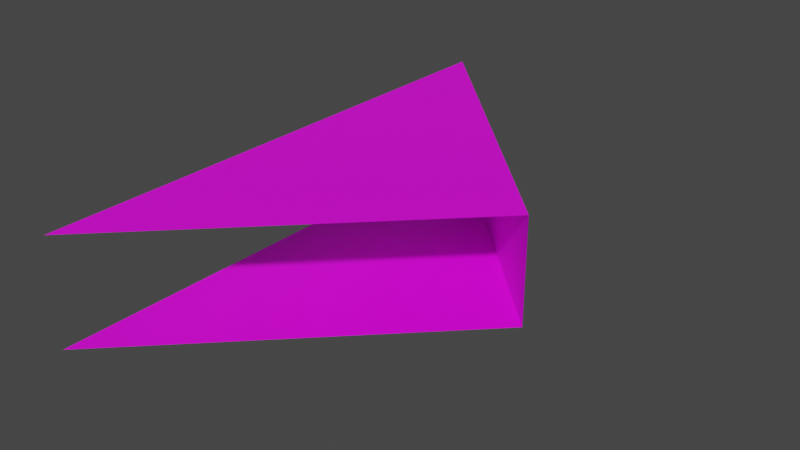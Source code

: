 # Source: 56002.blend  (saved by Blender 2.82.7; exported with 4.5.12 LTS)
import bpy
from mathutils import Matrix  # noqa: F401  (used for matrix-valued properties, if any)

bpy.ops.wm.read_factory_settings(use_empty=True)
scene = bpy.context.scene
scene.name = 'Scene'

# ---- collections
col_collection = bpy.data.collections.new('Collection'); scene.collection.children.link(col_collection)

# ---- images (referenced by path relative to the original .blend; pixels are not part of the script)
import os
ASSET_DIR = os.environ.get("B2B_ASSET_DIR", "")  # directory of the original .blend (textures are referenced by path, not embedded)
HERE = os.path.dirname(os.path.abspath(__file__))  # packed textures are extracted next to this script under _unpacked/

def load_image(name, relpath, width, height, colorspace="sRGB"):
    """Load a texture the original file referenced (path relative to the .blend, or extracted next to this script)."""
    p = next((c for c in (os.path.join(HERE, relpath), os.path.join(ASSET_DIR, relpath)) if relpath and os.path.exists(c)), "")
    if p:
        img = bpy.data.images.load(p, check_existing=True)
        img.name = name
    else:  # same state as the original file: an image datablock whose file is absent (Cycles renders it pink)
        img = bpy.data.images.new(name, width, height)
        img.source = "FILE"
        img.filepath = "//" + (relpath or name)
    img.colorspace_settings.name = colorspace
    return img
img_122_4_0_png = load_image('122_4-0.png', 'textures/122_4-0.png', 1024, 1024, 'sRGB')
img_122_2_0_png = load_image('122_2-0.png', 'textures/122_2-0.png', 1024, 1024, 'sRGB')
img_122_3_0_png = load_image('122_3-0.png', 'textures/122_3-0.png', 1024, 1024, 'sRGB')

# ---- materials (node trees are filled in below, after node groups)
mat_122_4_0 = bpy.data.materials.new('122_4-0')
mat_122_4_0.use_transparent_shadow = False
mat_122_2_0 = bpy.data.materials.new('122_2-0')
mat_122_2_0.use_transparent_shadow = False
mat_122_3_0 = bpy.data.materials.new('122_3-0')
mat_122_3_0.use_transparent_shadow = False

# ---- material node trees
mat_122_4_0.use_nodes = True; mat_122_4_0.node_tree.nodes.clear()
_N = mat_122_4_0.node_tree.nodes; _L = mat_122_4_0.node_tree.links
n0 = _N.new('ShaderNodeBsdfPrincipled'); n0.name = 'Principled BSDF'; n0.location = (0, 300)
n0.distribution = 'GGX'
n0.subsurface_method = 'BURLEY'
n0.inputs[3].default_value = 1.45
n0.inputs[27].default_value = (0.0, 0.0, 0.0, 1.0)
n0.inputs[28].default_value = 1.0
n1 = _N.new('ShaderNodeOutputMaterial'); n1.name = 'Material Output'; n1.location = (300, 300)
n2 = _N.new('ShaderNodeTexImage'); n2.name = 'Image Texture'; n2.location = (-300, 300)
n2.label = 'Base Color'
n2.image = img_122_4_0_png
_L.new(n0.outputs[0], n1.inputs[0])
_L.new(n2.outputs[0], n0.inputs[0])
n1.is_active_output = True
mat_122_2_0.use_nodes = True; mat_122_2_0.node_tree.nodes.clear()
_N = mat_122_2_0.node_tree.nodes; _L = mat_122_2_0.node_tree.links
n0 = _N.new('ShaderNodeBsdfPrincipled'); n0.name = 'Principled BSDF'; n0.location = (0, 300)
n0.distribution = 'GGX'
n0.subsurface_method = 'BURLEY'
n0.inputs[3].default_value = 1.45
n0.inputs[27].default_value = (0.0, 0.0, 0.0, 1.0)
n0.inputs[28].default_value = 1.0
n1 = _N.new('ShaderNodeOutputMaterial'); n1.name = 'Material Output'; n1.location = (300, 300)
n2 = _N.new('ShaderNodeTexImage'); n2.name = 'Image Texture'; n2.location = (-300, 300)
n2.label = 'Base Color'
n2.image = img_122_2_0_png
_L.new(n0.outputs[0], n1.inputs[0])
_L.new(n2.outputs[0], n0.inputs[0])
n1.is_active_output = True
mat_122_3_0.use_nodes = True; mat_122_3_0.node_tree.nodes.clear()
_N = mat_122_3_0.node_tree.nodes; _L = mat_122_3_0.node_tree.links
n0 = _N.new('ShaderNodeBsdfPrincipled'); n0.name = 'Principled BSDF'; n0.location = (0, 300)
n0.distribution = 'GGX'
n0.subsurface_method = 'BURLEY'
n0.inputs[3].default_value = 1.45
n0.inputs[27].default_value = (0.0, 0.0, 0.0, 1.0)
n0.inputs[28].default_value = 1.0
n1 = _N.new('ShaderNodeOutputMaterial'); n1.name = 'Material Output'; n1.location = (300, 300)
n2 = _N.new('ShaderNodeTexImage'); n2.name = 'Image Texture'; n2.location = (-300, 300)
n2.label = 'Base Color'
n2.image = img_122_3_0_png
_L.new(n0.outputs[0], n1.inputs[0])
_L.new(n2.outputs[0], n0.inputs[0])
n1.is_active_output = True

# ---- world
world_world = bpy.data.worlds.new('World'); scene.world = world_world
world_world.use_nodes = True; world_world.node_tree.nodes.clear()
_N = world_world.node_tree.nodes; _L = world_world.node_tree.links
n0 = _N.new('ShaderNodeOutputWorld'); n0.name = 'World Output'; n0.location = (300, 300)
n1 = _N.new('ShaderNodeBackground'); n1.name = 'Background'; n1.location = (10, 300)
n1.inputs[0].default_value = (0.05088, 0.05088, 0.05088, 1.0)
_L.new(n1.outputs[0], n0.inputs[0])
n0.is_active_output = True
world_world.color = (0.05088, 0.05088, 0.05088)
world_world.use_sun_shadow = False
world_world.sun_shadow_jitter_overblur = 0.0

# ---- meshes
me_model56002 = bpy.data.meshes.new('model56002')
me_model56002.from_pydata([(-2.0, 3.389e-05, 208.0), (-124.0, -122.0, 208.0), (-124.0, 122.0, 208.0), (-2.0, 3.389e-05, 208.0), (-124.0, 122.0, 208.0), (-124.0, 122.0, 256.0), (-2.0, 4.171e-05, 256.0), (-124.0, 122.0, 256.0), (-124.0, -122.0, 256.0), (-2.0, 4.171e-05, 256.0)], [], [(0, 1, 2), (3, 4, 5), (3, 5, 6), (7, 8, 9)])
me_model56002.polygons.foreach_set('material_index', [2, 0, 0, 1])
_uv = me_model56002.uv_layers.new(name='model56002-uv')
_uv.uv.foreach_set('vector', [0.8582, -0.001964, -0.0003418, 0.8613, -0.005057, -0.8605, 0.7115, 0.8948, -0.7198, 0.9016, -0.7208, 0.1052, 0.7115, 0.8948, -0.7208, 0.1052, 0.7105, 0.0984, 0.0, 0.0, 0.0, -2.0, 1.0, -1.0])
me_model56002.materials.append(mat_122_4_0)
me_model56002.materials.append(mat_122_2_0)
me_model56002.materials.append(mat_122_3_0)
me_model56002.use_remesh_fix_poles = True
me_model56002.use_remesh_preserve_attributes = False
me_model56002.use_mirror_vertex_groups = False
me_model56002.update()

# ---- objects
ob_model56002_node = bpy.data.objects.new('model56002-node', me_model56002)

# ---- transforms, parenting, visibility, modifiers, constraints
ob_model56002_node.location = (0.0, 0.0, 0.0)
ob_model56002_node.lineart.crease_threshold = 0.0

# ---- collection membership
col_collection.objects.link(ob_model56002_node)

# ---- scene / render settings (as saved in the file)
scene.frame_start = 1; scene.frame_end = 250; scene.frame_set(1)
scene.render.engine = 'BLENDER_EEVEE_NEXT'
scene.cycles.use_denoising = False
scene.cycles.samples = 128
scene.cycles.sampling_pattern = 'TABULATED_SOBOL'
scene.cycles.use_adaptive_sampling = False
scene.cycles.use_light_tree = False
scene.view_settings.view_transform = 'Filmic'
bpy.context.view_layer.update()

# ---- added for rendering (the .blend has no active camera and no usable light): camera, sun
cam_auto = bpy.data.cameras.new('AutoCamera')
cam_auto.lens = 50.0
cam_auto.sensor_width = 36.0
cam_auto.clip_end = 4497.69
ob_auto_camera = bpy.data.objects.new('AutoCamera', cam_auto)
scene.collection.objects.link(ob_auto_camera)
ob_auto_camera.location = (193.28, -307.535, 437.022)
ob_auto_camera.rotation_euler = (1.09748, -7.21219e-08, 0.694738)
scene.camera = ob_auto_camera
light_auto_sun = bpy.data.lights.new('AutoSun', 'SUN')
light_auto_sun.energy = 3.0
light_auto_sun.angle = 0.0523599
ob_auto_sun = bpy.data.objects.new('AutoSun', light_auto_sun)
scene.collection.objects.link(ob_auto_sun)
ob_auto_sun.rotation_euler = (0.872665, 0.174533, 0.523599)
bpy.context.view_layer.update()
